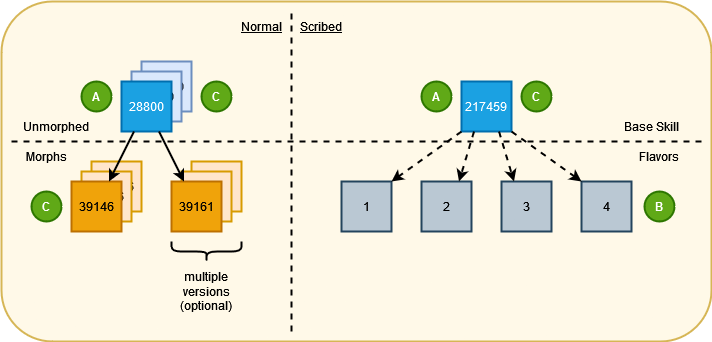

The diagram above was exported from draw.io. Its source (the exported page's mxGraphModel, read from the mxfile embedded in the PNG):
<mxGraphModel dx="916" dy="806" grid="1" gridSize="10" guides="1" tooltips="1" connect="1" arrows="1" fold="1" page="1" pageScale="1" pageWidth="850" pageHeight="1100" math="0" shadow="0">
  <root>
    <mxCell id="0" />
    <mxCell id="1" parent="0" />
    <mxCell id="HbBfqXWfpwtTn18pZUuw-24" value="" style="rounded=1;whiteSpace=wrap;html=1;strokeWidth=2;fillColor=#FFF9E8;strokeColor=#d6b656;" parent="1" vertex="1">
      <mxGeometry x="30" y="40" width="710" height="340" as="geometry" />
    </mxCell>
    <mxCell id="HbBfqXWfpwtTn18pZUuw-4" value="39146" style="whiteSpace=wrap;html=1;aspect=fixed;strokeWidth=2;fillColor=#ffe6cc;strokeColor=#d79b00;" parent="1" vertex="1">
      <mxGeometry x="120" y="200" width="50" height="50" as="geometry" />
    </mxCell>
    <mxCell id="HbBfqXWfpwtTn18pZUuw-3" value="39146" style="whiteSpace=wrap;html=1;aspect=fixed;strokeWidth=2;fillColor=#ffe6cc;strokeColor=#d79b00;" parent="1" vertex="1">
      <mxGeometry x="110" y="210" width="50" height="50" as="geometry" />
    </mxCell>
    <mxCell id="HbBfqXWfpwtTn18pZUuw-2" value="50000" style="whiteSpace=wrap;html=1;aspect=fixed;strokeWidth=2;fillColor=#dae8fc;strokeColor=#6c8ebf;" parent="1" vertex="1">
      <mxGeometry x="170" y="100" width="50" height="50" as="geometry" />
    </mxCell>
    <mxCell id="HbBfqXWfpwtTn18pZUuw-1" value="50000" style="whiteSpace=wrap;html=1;aspect=fixed;strokeWidth=2;fillColor=#dae8fc;strokeColor=#6c8ebf;" parent="1" vertex="1">
      <mxGeometry x="160" y="110" width="50" height="50" as="geometry" />
    </mxCell>
    <mxCell id="bxUTcOzBwAjNvXKM2Tgo-1" value="28800" style="whiteSpace=wrap;html=1;aspect=fixed;strokeWidth=2;fillColor=#1ba1e2;strokeColor=#006EAF;fontColor=#ffffff;" parent="1" vertex="1">
      <mxGeometry x="150" y="120" width="50" height="50" as="geometry" />
    </mxCell>
    <mxCell id="bxUTcOzBwAjNvXKM2Tgo-2" value="39146" style="whiteSpace=wrap;html=1;aspect=fixed;strokeWidth=2;fillColor=#f0a30a;strokeColor=#BD7000;fontColor=#000000;" parent="1" vertex="1">
      <mxGeometry x="100" y="220" width="50" height="50" as="geometry" />
    </mxCell>
    <mxCell id="bxUTcOzBwAjNvXKM2Tgo-4" value="" style="endArrow=classic;html=1;rounded=0;strokeWidth=2;exitX=0.25;exitY=1;exitDx=0;exitDy=0;entryX=0.75;entryY=0;entryDx=0;entryDy=0;" parent="1" source="bxUTcOzBwAjNvXKM2Tgo-1" target="bxUTcOzBwAjNvXKM2Tgo-2" edge="1">
      <mxGeometry width="50" height="50" relative="1" as="geometry">
        <mxPoint x="150" y="400" as="sourcePoint" />
        <mxPoint x="200" y="350" as="targetPoint" />
      </mxGeometry>
    </mxCell>
    <mxCell id="bxUTcOzBwAjNvXKM2Tgo-6" value="217459" style="whiteSpace=wrap;html=1;aspect=fixed;strokeWidth=2;fillColor=#1ba1e2;fontColor=#ffffff;strokeColor=#006EAF;" parent="1" vertex="1">
      <mxGeometry x="490" y="120" width="50" height="50" as="geometry" />
    </mxCell>
    <mxCell id="bxUTcOzBwAjNvXKM2Tgo-7" value="1" style="whiteSpace=wrap;html=1;aspect=fixed;strokeWidth=2;fillColor=#bac8d3;strokeColor=#23445d;" parent="1" vertex="1">
      <mxGeometry x="370" y="220" width="50" height="50" as="geometry" />
    </mxCell>
    <mxCell id="bxUTcOzBwAjNvXKM2Tgo-8" value="2" style="whiteSpace=wrap;html=1;aspect=fixed;strokeWidth=2;fillColor=#bac8d3;strokeColor=#23445d;" parent="1" vertex="1">
      <mxGeometry x="450" y="220" width="50" height="50" as="geometry" />
    </mxCell>
    <mxCell id="bxUTcOzBwAjNvXKM2Tgo-9" value="3" style="whiteSpace=wrap;html=1;aspect=fixed;strokeWidth=2;fillColor=#bac8d3;strokeColor=#23445d;" parent="1" vertex="1">
      <mxGeometry x="530" y="220" width="50" height="50" as="geometry" />
    </mxCell>
    <mxCell id="bxUTcOzBwAjNvXKM2Tgo-10" value="4" style="whiteSpace=wrap;html=1;aspect=fixed;strokeWidth=2;fillColor=#bac8d3;strokeColor=#23445d;" parent="1" vertex="1">
      <mxGeometry x="610" y="220" width="50" height="50" as="geometry" />
    </mxCell>
    <mxCell id="bxUTcOzBwAjNvXKM2Tgo-11" value="" style="endArrow=classic;html=1;rounded=0;strokeColor=default;strokeWidth=2;align=center;verticalAlign=middle;fontFamily=Helvetica;fontSize=11;fontColor=default;labelBackgroundColor=default;exitX=0;exitY=1;exitDx=0;exitDy=0;entryX=1;entryY=0;entryDx=0;entryDy=0;dashed=1;" parent="1" source="bxUTcOzBwAjNvXKM2Tgo-6" target="bxUTcOzBwAjNvXKM2Tgo-7" edge="1">
      <mxGeometry width="50" height="50" relative="1" as="geometry">
        <mxPoint x="520" y="490" as="sourcePoint" />
        <mxPoint x="570" y="440" as="targetPoint" />
      </mxGeometry>
    </mxCell>
    <mxCell id="bxUTcOzBwAjNvXKM2Tgo-12" value="" style="endArrow=classic;html=1;rounded=0;strokeColor=default;strokeWidth=2;align=center;verticalAlign=middle;fontFamily=Helvetica;fontSize=11;fontColor=default;labelBackgroundColor=default;exitX=0.25;exitY=1;exitDx=0;exitDy=0;entryX=0.75;entryY=0;entryDx=0;entryDy=0;dashed=1;" parent="1" source="bxUTcOzBwAjNvXKM2Tgo-6" target="bxUTcOzBwAjNvXKM2Tgo-8" edge="1">
      <mxGeometry width="50" height="50" relative="1" as="geometry">
        <mxPoint x="610" y="460" as="sourcePoint" />
        <mxPoint x="660" y="410" as="targetPoint" />
      </mxGeometry>
    </mxCell>
    <mxCell id="bxUTcOzBwAjNvXKM2Tgo-13" value="" style="endArrow=classic;html=1;rounded=0;strokeColor=default;strokeWidth=2;align=center;verticalAlign=middle;fontFamily=Helvetica;fontSize=11;fontColor=default;labelBackgroundColor=default;exitX=0.75;exitY=1;exitDx=0;exitDy=0;entryX=0.25;entryY=0;entryDx=0;entryDy=0;dashed=1;" parent="1" source="bxUTcOzBwAjNvXKM2Tgo-6" target="bxUTcOzBwAjNvXKM2Tgo-9" edge="1">
      <mxGeometry width="50" height="50" relative="1" as="geometry">
        <mxPoint x="690" y="520" as="sourcePoint" />
        <mxPoint x="740" y="470" as="targetPoint" />
      </mxGeometry>
    </mxCell>
    <mxCell id="bxUTcOzBwAjNvXKM2Tgo-14" value="" style="endArrow=classic;html=1;rounded=0;strokeColor=default;strokeWidth=2;align=center;verticalAlign=middle;fontFamily=Helvetica;fontSize=11;fontColor=default;labelBackgroundColor=default;exitX=1;exitY=1;exitDx=0;exitDy=0;entryX=0;entryY=0;entryDx=0;entryDy=0;dashed=1;" parent="1" source="bxUTcOzBwAjNvXKM2Tgo-6" target="bxUTcOzBwAjNvXKM2Tgo-10" edge="1">
      <mxGeometry width="50" height="50" relative="1" as="geometry">
        <mxPoint x="660" y="510" as="sourcePoint" />
        <mxPoint x="710" y="460" as="targetPoint" />
      </mxGeometry>
    </mxCell>
    <mxCell id="HbBfqXWfpwtTn18pZUuw-6" value="39161" style="whiteSpace=wrap;html=1;aspect=fixed;strokeWidth=2;fillColor=#ffe6cc;strokeColor=#d79b00;" parent="1" vertex="1">
      <mxGeometry x="220" y="200" width="50" height="50" as="geometry" />
    </mxCell>
    <mxCell id="HbBfqXWfpwtTn18pZUuw-5" value="39161" style="whiteSpace=wrap;html=1;aspect=fixed;strokeWidth=2;fillColor=#ffe6cc;strokeColor=#d79b00;" parent="1" vertex="1">
      <mxGeometry x="210" y="210" width="50" height="50" as="geometry" />
    </mxCell>
    <mxCell id="bxUTcOzBwAjNvXKM2Tgo-3" value="39161" style="whiteSpace=wrap;html=1;aspect=fixed;strokeWidth=2;fillColor=#f0a30a;strokeColor=#BD7000;fontColor=#000000;" parent="1" vertex="1">
      <mxGeometry x="200" y="220" width="50" height="50" as="geometry" />
    </mxCell>
    <mxCell id="bxUTcOzBwAjNvXKM2Tgo-5" value="" style="endArrow=classic;html=1;rounded=0;strokeColor=default;strokeWidth=2;align=center;verticalAlign=middle;fontFamily=Helvetica;fontSize=11;fontColor=default;labelBackgroundColor=default;exitX=0.75;exitY=1;exitDx=0;exitDy=0;entryX=0.25;entryY=0;entryDx=0;entryDy=0;" parent="1" source="bxUTcOzBwAjNvXKM2Tgo-1" target="bxUTcOzBwAjNvXKM2Tgo-3" edge="1">
      <mxGeometry width="50" height="50" relative="1" as="geometry">
        <mxPoint x="210" y="390" as="sourcePoint" />
        <mxPoint x="260" y="340" as="targetPoint" />
      </mxGeometry>
    </mxCell>
    <mxCell id="HbBfqXWfpwtTn18pZUuw-7" value="" style="endArrow=none;dashed=1;html=1;rounded=0;strokeWidth=2;" parent="1" edge="1">
      <mxGeometry width="50" height="50" relative="1" as="geometry">
        <mxPoint x="320" y="370" as="sourcePoint" />
        <mxPoint x="320" y="50" as="targetPoint" />
      </mxGeometry>
    </mxCell>
    <mxCell id="HbBfqXWfpwtTn18pZUuw-8" value="Normal" style="text;html=1;align=center;verticalAlign=middle;whiteSpace=wrap;rounded=0;fontStyle=4" parent="1" vertex="1">
      <mxGeometry x="260" y="50" width="60" height="30" as="geometry" />
    </mxCell>
    <mxCell id="HbBfqXWfpwtTn18pZUuw-9" value="Scribed" style="text;html=1;align=center;verticalAlign=middle;whiteSpace=wrap;rounded=0;fontStyle=4" parent="1" vertex="1">
      <mxGeometry x="320" y="50" width="60" height="30" as="geometry" />
    </mxCell>
    <mxCell id="HbBfqXWfpwtTn18pZUuw-10" value="" style="endArrow=none;dashed=1;html=1;rounded=0;strokeWidth=2;" parent="1" edge="1">
      <mxGeometry width="50" height="50" relative="1" as="geometry">
        <mxPoint x="40" y="180" as="sourcePoint" />
        <mxPoint x="730" y="180" as="targetPoint" />
      </mxGeometry>
    </mxCell>
    <mxCell id="HbBfqXWfpwtTn18pZUuw-11" value="Unmorphed" style="text;html=1;align=center;verticalAlign=middle;whiteSpace=wrap;rounded=0;" parent="1" vertex="1">
      <mxGeometry x="40" y="150" width="90" height="30" as="geometry" />
    </mxCell>
    <mxCell id="HbBfqXWfpwtTn18pZUuw-12" value="Morphs" style="text;html=1;align=center;verticalAlign=middle;whiteSpace=wrap;rounded=0;" parent="1" vertex="1">
      <mxGeometry x="40" y="180" width="70" height="30" as="geometry" />
    </mxCell>
    <mxCell id="HbBfqXWfpwtTn18pZUuw-13" value="Base Skill" style="text;html=1;align=center;verticalAlign=middle;whiteSpace=wrap;rounded=0;" parent="1" vertex="1">
      <mxGeometry x="640" y="150" width="80" height="30" as="geometry" />
    </mxCell>
    <mxCell id="HbBfqXWfpwtTn18pZUuw-14" value="Flavors" style="text;html=1;align=center;verticalAlign=middle;whiteSpace=wrap;rounded=0;" parent="1" vertex="1">
      <mxGeometry x="658" y="180" width="60" height="30" as="geometry" />
    </mxCell>
    <mxCell id="HbBfqXWfpwtTn18pZUuw-15" value="" style="shape=curlyBracket;whiteSpace=wrap;html=1;rounded=1;flipH=1;labelPosition=right;verticalLabelPosition=middle;align=left;verticalAlign=middle;strokeWidth=2;rotation=90;" parent="1" vertex="1">
      <mxGeometry x="225" y="255" width="20" height="70" as="geometry" />
    </mxCell>
    <mxCell id="HbBfqXWfpwtTn18pZUuw-16" value="multiple versions (optional)" style="text;html=1;align=center;verticalAlign=middle;whiteSpace=wrap;rounded=0;" parent="1" vertex="1">
      <mxGeometry x="200" y="300" width="70" height="60" as="geometry" />
    </mxCell>
    <mxCell id="HbBfqXWfpwtTn18pZUuw-18" value="A" style="ellipse;whiteSpace=wrap;html=1;aspect=fixed;strokeWidth=2;fillColor=#60a917;fontColor=#ffffff;strokeColor=#2D7600;fontStyle=1" parent="1" vertex="1">
      <mxGeometry x="110" y="120" width="30" height="30" as="geometry" />
    </mxCell>
    <mxCell id="HbBfqXWfpwtTn18pZUuw-19" value="A" style="ellipse;whiteSpace=wrap;html=1;aspect=fixed;strokeWidth=2;fillColor=#60a917;fontColor=#ffffff;strokeColor=#2D7600;fontStyle=1" parent="1" vertex="1">
      <mxGeometry x="450" y="120" width="30" height="30" as="geometry" />
    </mxCell>
    <mxCell id="HbBfqXWfpwtTn18pZUuw-20" value="B" style="ellipse;whiteSpace=wrap;html=1;aspect=fixed;strokeWidth=2;fillColor=#60a917;fontColor=#ffffff;strokeColor=#2D7600;fontStyle=1" parent="1" vertex="1">
      <mxGeometry x="673" y="230" width="30" height="30" as="geometry" />
    </mxCell>
    <mxCell id="HbBfqXWfpwtTn18pZUuw-21" value="C" style="ellipse;whiteSpace=wrap;html=1;aspect=fixed;strokeWidth=2;fillColor=#60a917;fontColor=#ffffff;strokeColor=#2D7600;fontStyle=1" parent="1" vertex="1">
      <mxGeometry x="60" y="230" width="30" height="30" as="geometry" />
    </mxCell>
    <mxCell id="HbBfqXWfpwtTn18pZUuw-22" value="C" style="ellipse;whiteSpace=wrap;html=1;aspect=fixed;strokeWidth=2;fillColor=#60a917;fontColor=#ffffff;strokeColor=#2D7600;fontStyle=1" parent="1" vertex="1">
      <mxGeometry x="230" y="120" width="30" height="30" as="geometry" />
    </mxCell>
    <mxCell id="HbBfqXWfpwtTn18pZUuw-23" value="C" style="ellipse;whiteSpace=wrap;html=1;aspect=fixed;strokeWidth=2;fillColor=#60a917;fontColor=#ffffff;strokeColor=#2D7600;fontStyle=1" parent="1" vertex="1">
      <mxGeometry x="550" y="120" width="30" height="30" as="geometry" />
    </mxCell>
  </root>
</mxGraphModel>